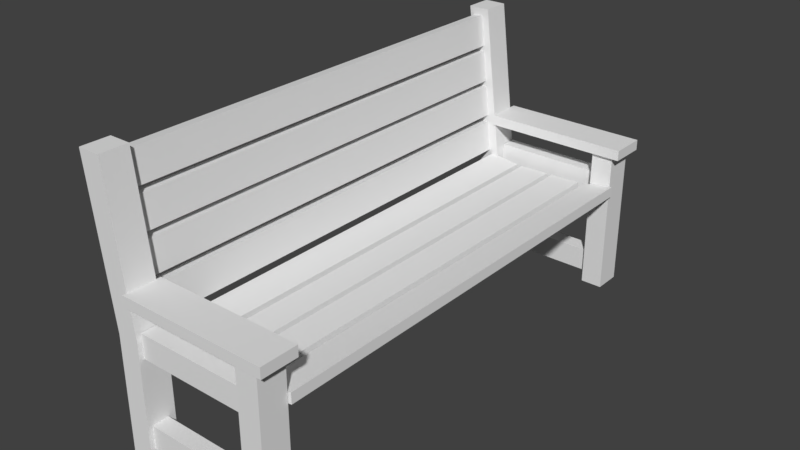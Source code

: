 # Source: Bench.blend  (saved by Blender 2.79.0; exported with 4.5.12 LTS)
import bpy
from mathutils import Matrix  # noqa: F401  (used for matrix-valued properties, if any)

bpy.ops.wm.read_factory_settings(use_empty=True)
scene = bpy.context.scene
scene.name = 'Scene'

# ---- collections
col_collection_1 = bpy.data.collections.new('Collection 1'); scene.collection.children.link(col_collection_1)

# ---- world
world_world = bpy.data.worlds.new('World'); scene.world = world_world
world_world.color = (0.05088, 0.05088, 0.05088)
world_world.use_sun_shadow = False
world_world.sun_shadow_jitter_overblur = 0.0
world_world.cycles.sampling_method = 'MANUAL'

# ---- meshes
me_plane_013 = bpy.data.meshes.new('Plane.013')
me_plane_013.from_pydata([(5.76, -1.0, 0.1479), (7.76, -1.0, 0.1479), (5.76, 1.0, 0.1479), (7.76, 1.0, 0.1479), (5.76, 1.0, -7.086), (5.76, -1.0, -7.086), (7.76, -1.0, -7.086), (7.76, 1.0, -7.086), (4.875, -1.869, -7.033), (4.875, -1.869, -8.438), (8.318, -1.869, -7.033), (8.318, -1.869, -8.438), (8.318, 10.61, -8.438), (4.875, 10.61, -8.438), (8.318, 10.61, -7.033), (4.875, 10.61, -7.033), (4.295, 11.51, 0.5082), (4.295, 10.62, 0.5082), (8.795, 11.51, 0.5082), (8.795, 10.62, 0.5082), (8.795, 11.51, -8.976), (4.295, 11.51, -8.976), (4.295, 10.62, -8.976), (8.795, 10.62, -8.976), (62.97, 11.51, 0.5082), (62.97, 10.62, 0.5082), (67.47, 11.51, 0.5082), (67.47, 10.62, 0.5082), (67.47, 11.51, -8.976), (62.97, 11.51, -8.976), (62.97, 10.62, -8.976), (67.47, 10.62, -8.976), (63.55, -1.869, -7.033), (63.55, -1.869, -8.438), (67.0, -1.869, -7.033), (67.0, -1.869, -8.438), (67.0, 10.61, -8.438), (63.55, 10.61, -8.438), (67.0, 10.61, -7.033), (63.55, 10.61, -7.033), (64.44, -1.0, 0.1479), (66.44, -1.0, 0.1479), (64.44, 1.0, 0.1479), (66.44, 1.0, 0.1479), (64.44, 1.0, -7.086), (64.44, -1.0, -7.086), (66.44, -1.0, -7.086), (66.44, 1.0, -7.086), (5.198, -1.869, 1.545), (5.198, -1.869, 0.1397), (8.641, -1.869, 1.545), (8.641, -1.869, 0.1397), (8.641, 7.848, 0.1397), (5.198, 7.848, 0.1397), (8.641, 7.848, 1.545), (5.198, 7.848, 1.545), (8.641, 20.9, 2.752), (5.198, 20.9, 2.752), (5.198, 20.9, 1.348), (8.641, 20.9, 1.348), (63.55, -1.869, 1.545), (63.55, -1.869, 0.1397), (67.0, -1.869, 1.545), (67.0, -1.869, 0.1397), (67.0, 7.848, 0.1397), (63.55, 7.848, 0.1397), (67.0, 7.848, 1.545), (63.55, 7.848, 1.545), (67.0, 20.9, 2.752), (63.55, 20.9, 2.752), (63.55, 20.9, 1.348), (67.0, 20.9, 1.348), (63.47, 7.107, -8.632), (63.47, 7.995, -8.617), (63.47, 6.668, -6.629), (63.47, 7.556, -6.615), (63.47, 6.571, -6.171), (63.47, 7.46, -6.157), (63.47, 6.513, -4.172), (63.47, 7.401, -4.157), (63.47, 6.5, -3.801), (63.47, 7.389, -3.787), (63.47, 6.442, -1.802), (63.47, 7.331, -1.787), (63.47, 6.471, -1.427), (63.47, 7.359, -1.413), (63.47, 6.819, 0.5687), (63.47, 7.707, 0.5833), (8.366, 6.668, -6.629), (8.366, 7.107, -8.632), (8.366, 7.995, -8.617), (8.366, 7.556, -6.615), (8.366, 6.513, -4.172), (8.366, 6.571, -6.171), (8.366, 7.46, -6.157), (8.366, 7.401, -4.157), (8.366, 6.442, -1.802), (8.366, 6.5, -3.801), (8.366, 7.389, -3.787), (8.366, 7.331, -1.787), (8.366, 6.819, 0.5687), (8.366, 6.471, -1.427), (8.366, 7.359, -1.413), (8.366, 7.707, 0.5833), (63.47, 7.979, 1.433), (63.47, 8.076, 0.7698), (63.47, 10.63, 1.65), (63.47, 10.73, 0.9877), (63.47, 11.24, 1.698), (63.47, 11.33, 1.036), (63.47, 13.89, 1.916), (63.47, 13.98, 1.253), (63.47, 14.38, 1.958), (63.47, 14.47, 1.295), (63.47, 17.03, 2.175), (63.47, 17.13, 1.513), (63.47, 17.52, 2.232), (63.47, 17.62, 1.569), (63.47, 20.17, 2.45), (63.47, 20.27, 1.787), (8.366, 10.63, 1.65), (8.366, 7.979, 1.433), (8.366, 8.076, 0.7699), (8.366, 10.73, 0.9877), (8.366, 13.89, 1.916), (8.366, 11.24, 1.698), (8.366, 11.33, 1.036), (8.366, 13.98, 1.253), (8.366, 17.03, 2.175), (8.366, 14.38, 1.958), (8.366, 14.47, 1.295), (8.366, 17.13, 1.513), (8.366, 20.17, 2.45), (8.366, 17.52, 2.232), (8.366, 17.62, 1.569), (8.366, 20.27, 1.787), (64.44, 6.487, 0.1479), (66.44, 6.487, 0.1479), (64.44, 8.487, 0.1479), (66.44, 8.487, 0.1479), (64.44, 8.487, -7.086), (64.44, 6.487, -7.086), (66.44, 6.487, -7.086), (66.44, 8.487, -7.086), (5.207, 6.487, 0.1479), (7.207, 6.487, 0.1479), (5.207, 8.487, 0.1479), (7.207, 8.487, 0.1479), (5.207, 8.487, -7.086), (5.207, 6.487, -7.086), (7.207, 6.487, -7.086), (7.207, 8.487, -7.086)], [], [(0, 2, 3, 1), (2, 0, 5, 4), (0, 1, 6, 5), (1, 3, 7, 6), (3, 2, 4, 7), (4, 5, 6, 7), (8, 10, 11, 9), (15, 13, 12, 14), (10, 8, 15, 14), (8, 9, 13, 15), (9, 11, 12, 13), (11, 10, 14, 12), (16, 18, 19, 17), (18, 16, 21, 20), (16, 17, 22, 21), (17, 19, 23, 22), (19, 18, 20, 23), (20, 21, 22, 23), (24, 26, 27, 25), (26, 24, 29, 28), (24, 25, 30, 29), (25, 27, 31, 30), (27, 26, 28, 31), (28, 29, 30, 31), (32, 34, 35, 33), (39, 37, 36, 38), (34, 32, 39, 38), (32, 33, 37, 39), (33, 35, 36, 37), (35, 34, 38, 36), (40, 42, 43, 41), (42, 40, 45, 44), (40, 41, 46, 45), (41, 43, 47, 46), (43, 42, 44, 47), (44, 45, 46, 47), (48, 50, 51, 49), (57, 58, 59, 56), (54, 55, 57, 56), (55, 53, 58, 57), (53, 52, 59, 58), (52, 54, 56, 59), (50, 48, 55, 54), (48, 49, 53, 55), (49, 51, 52, 53), (51, 50, 54, 52), (60, 62, 63, 61), (69, 70, 71, 68), (66, 67, 69, 68), (67, 65, 70, 69), (65, 64, 71, 70), (64, 66, 68, 71), (62, 60, 67, 66), (60, 61, 65, 67), (61, 63, 64, 65), (63, 62, 66, 64), (72, 74, 75, 73), (76, 78, 79, 77), (80, 82, 83, 81), (84, 86, 87, 85), (89, 90, 91, 88), (93, 94, 95, 92), (97, 98, 99, 96), (101, 102, 103, 100), (83, 82, 96, 99), (78, 76, 93, 92), (86, 84, 101, 100), (76, 77, 94, 93), (84, 85, 102, 101), (77, 79, 95, 94), (85, 87, 103, 102), (79, 78, 92, 95), (74, 72, 89, 88), (87, 86, 100, 103), (82, 80, 97, 96), (72, 73, 90, 89), (80, 81, 98, 97), (73, 75, 91, 90), (81, 83, 99, 98), (75, 74, 88, 91), (104, 106, 107, 105), (108, 110, 111, 109), (112, 114, 115, 113), (116, 118, 119, 117), (121, 122, 123, 120), (125, 126, 127, 124), (129, 130, 131, 128), (133, 134, 135, 132), (115, 114, 128, 131), (110, 108, 125, 124), (118, 116, 133, 132), (108, 109, 126, 125), (116, 117, 134, 133), (109, 111, 127, 126), (117, 119, 135, 134), (111, 110, 124, 127), (106, 104, 121, 120), (119, 118, 132, 135), (114, 112, 129, 128), (104, 105, 122, 121), (112, 113, 130, 129), (105, 107, 123, 122), (113, 115, 131, 130), (107, 106, 120, 123), (136, 138, 139, 137), (138, 136, 141, 140), (136, 137, 142, 141), (137, 139, 143, 142), (139, 138, 140, 143), (140, 141, 142, 143), (144, 146, 147, 145), (146, 144, 149, 148), (144, 145, 150, 149), (145, 147, 151, 150), (147, 146, 148, 151), (148, 149, 150, 151)])
me_plane_013.use_remesh_preserve_volume = False
me_plane_013.use_remesh_preserve_attributes = False
me_plane_013.use_mirror_vertex_groups = False
me_plane_013.update()

# ---- objects
ob_plane_009 = bpy.data.objects.new('Plane.009', me_plane_013)

# ---- transforms, parenting, visibility, modifiers, constraints
ob_plane_009.location = (0.0, 0.0, 0.0)
ob_plane_009.rotation_euler = (1.571, 0.0, -1.571)
ob_plane_009.scale = (0.08395, 0.1208, 0.1611)
ob_plane_009.lineart.crease_threshold = 0.0

# ---- collection membership
col_collection_1.objects.link(ob_plane_009)

# ---- scene / render settings (as saved in the file)
scene.frame_start = 1; scene.frame_end = 250; scene.frame_set(2)
scene.render.engine = 'BLENDER_EEVEE_NEXT'
scene.render.resolution_percentage = 50
scene.render.dither_intensity = 0.0
scene.cycles.use_denoising = False
scene.cycles.samples = 128
scene.cycles.sampling_pattern = 'TABULATED_SOBOL'
scene.cycles.use_adaptive_sampling = False
scene.cycles.use_light_tree = False
scene.cycles.blur_glossy = 0.0
scene.cycles.sample_clamp_indirect = 0.0
scene.view_settings.view_transform = 'Standard'
bpy.context.view_layer.update()

# ---- added for rendering (the .blend has no active camera and no usable light): camera, sun
cam_auto = bpy.data.cameras.new('AutoCamera')
cam_auto.lens = 50.0
cam_auto.sensor_width = 36.0
cam_auto.clip_end = 1000.0
ob_auto_camera = bpy.data.objects.new('AutoCamera', cam_auto)
scene.collection.objects.link(ob_auto_camera)
ob_auto_camera.location = (6.29922, -9.96989, 5.78796)
ob_auto_camera.rotation_euler = (1.09748, -7.21219e-08, 0.694738)
scene.camera = ob_auto_camera
light_auto_sun = bpy.data.lights.new('AutoSun', 'SUN')
light_auto_sun.energy = 3.0
light_auto_sun.angle = 0.0523599
ob_auto_sun = bpy.data.objects.new('AutoSun', light_auto_sun)
scene.collection.objects.link(ob_auto_sun)
ob_auto_sun.rotation_euler = (0.872665, 0.174533, 0.523599)
bpy.context.view_layer.update()
